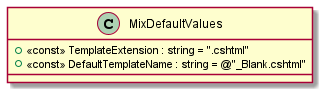

The diagram above was rendered by PlantUML. Its source (embedded in the PNG):
@startuml
class MixDefaultValues {
    + <<const>> TemplateExtension : string = ".cshtml"
    + <<const>> DefaultTemplateName : string = @"_Blank.cshtml"
}
@enduml